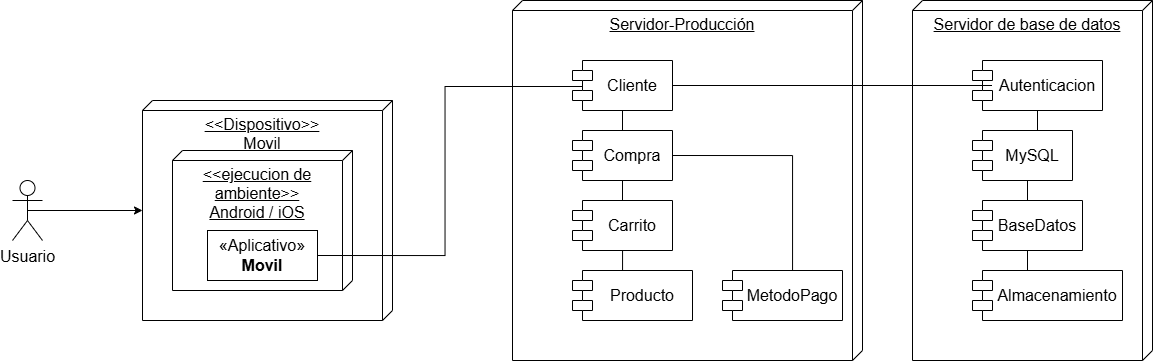

The diagram above was exported from draw.io. Its source (the exported page's mxGraphModel, read from the mxfile embedded in the PNG):
<mxGraphModel dx="2537" dy="908" grid="1" gridSize="10" guides="1" tooltips="1" connect="1" arrows="1" fold="1" page="1" pageScale="1" pageWidth="850" pageHeight="1100" math="0" shadow="0">
  <root>
    <mxCell id="0" />
    <mxCell id="1" parent="0" />
    <mxCell id="MWKqqlLExRxbwX4rjSq1-6" style="edgeStyle=orthogonalEdgeStyle;rounded=0;orthogonalLoop=1;jettySize=auto;html=1;exitX=0.5;exitY=0.5;exitDx=0;exitDy=0;exitPerimeter=0;fontSize=16;" parent="1" source="MWKqqlLExRxbwX4rjSq1-1" target="MWKqqlLExRxbwX4rjSq1-2" edge="1">
      <mxGeometry relative="1" as="geometry" />
    </mxCell>
    <mxCell id="MWKqqlLExRxbwX4rjSq1-1" value="Usuario" style="shape=umlActor;verticalLabelPosition=bottom;verticalAlign=top;html=1;outlineConnect=0;fontSize=16;" parent="1" vertex="1">
      <mxGeometry x="-280" y="320" width="30" height="60" as="geometry" />
    </mxCell>
    <mxCell id="MWKqqlLExRxbwX4rjSq1-2" value="&amp;lt;&amp;lt;Dispositivo&amp;gt;&amp;gt;&lt;div style=&quot;font-size: 16px;&quot;&gt;Movil&lt;/div&gt;" style="verticalAlign=top;align=center;spacingTop=8;spacingLeft=2;spacingRight=12;shape=cube;size=10;direction=south;fontStyle=4;html=1;whiteSpace=wrap;fontSize=16;" parent="1" vertex="1">
      <mxGeometry x="-150" y="240" width="250" height="220" as="geometry" />
    </mxCell>
    <mxCell id="MWKqqlLExRxbwX4rjSq1-3" value="&amp;lt;&amp;lt;ejecucion de ambiente&amp;gt;&amp;gt;&lt;div style=&quot;font-size: 16px;&quot;&gt;Android / iOS&lt;/div&gt;" style="verticalAlign=top;align=center;spacingTop=8;spacingLeft=2;spacingRight=12;shape=cube;size=10;direction=south;fontStyle=4;html=1;whiteSpace=wrap;fontSize=16;" parent="1" vertex="1">
      <mxGeometry x="-120" y="290" width="180" height="140" as="geometry" />
    </mxCell>
    <mxCell id="MWKqqlLExRxbwX4rjSq1-5" value="«Aplicativo»&lt;br style=&quot;font-size: 16px;&quot;&gt;&lt;b style=&quot;font-size: 16px;&quot;&gt;Movil&lt;/b&gt;" style="html=1;whiteSpace=wrap;fontSize=16;" parent="1" vertex="1">
      <mxGeometry x="-85" y="370" width="110" height="50" as="geometry" />
    </mxCell>
    <mxCell id="MWKqqlLExRxbwX4rjSq1-7" value="Servidor de base de datos" style="verticalAlign=top;align=center;spacingTop=8;spacingLeft=2;spacingRight=12;shape=cube;size=10;direction=south;fontStyle=4;html=1;whiteSpace=wrap;fontSize=16;" parent="1" vertex="1">
      <mxGeometry x="620" y="140" width="240" height="360" as="geometry" />
    </mxCell>
    <mxCell id="MWKqqlLExRxbwX4rjSq1-34" value="" style="edgeStyle=orthogonalEdgeStyle;rounded=0;orthogonalLoop=1;jettySize=auto;html=1;endArrow=none;endFill=0;fontSize=16;" parent="1" source="MWKqqlLExRxbwX4rjSq1-11" target="MWKqqlLExRxbwX4rjSq1-15" edge="1">
      <mxGeometry relative="1" as="geometry" />
    </mxCell>
    <mxCell id="MWKqqlLExRxbwX4rjSq1-11" value="Autenticacion" style="shape=module;align=left;spacingLeft=20;align=center;verticalAlign=middle;whiteSpace=wrap;html=1;fontSize=16;" parent="1" vertex="1">
      <mxGeometry x="680" y="200" width="130" height="50" as="geometry" />
    </mxCell>
    <mxCell id="MWKqqlLExRxbwX4rjSq1-14" value="MySQL" style="shape=module;align=left;spacingLeft=20;align=center;verticalAlign=middle;whiteSpace=wrap;html=1;fontSize=16;" parent="1" vertex="1">
      <mxGeometry x="680" y="270" width="100" height="50" as="geometry" />
    </mxCell>
    <mxCell id="MWKqqlLExRxbwX4rjSq1-35" value="" style="edgeStyle=orthogonalEdgeStyle;rounded=0;orthogonalLoop=1;jettySize=auto;html=1;endArrow=none;endFill=0;fontSize=16;" parent="1" source="MWKqqlLExRxbwX4rjSq1-15" target="MWKqqlLExRxbwX4rjSq1-16" edge="1">
      <mxGeometry relative="1" as="geometry" />
    </mxCell>
    <mxCell id="MWKqqlLExRxbwX4rjSq1-15" value="BaseDatos" style="shape=module;align=left;spacingLeft=20;align=center;verticalAlign=middle;whiteSpace=wrap;html=1;fontSize=16;" parent="1" vertex="1">
      <mxGeometry x="680" y="340" width="110" height="50" as="geometry" />
    </mxCell>
    <mxCell id="MWKqqlLExRxbwX4rjSq1-16" value="Almacenamiento" style="shape=module;align=left;spacingLeft=20;align=center;verticalAlign=middle;whiteSpace=wrap;html=1;fontSize=16;" parent="1" vertex="1">
      <mxGeometry x="680" y="410" width="150" height="50" as="geometry" />
    </mxCell>
    <mxCell id="MWKqqlLExRxbwX4rjSq1-24" value="Servidor-Producción" style="verticalAlign=top;align=center;spacingTop=8;spacingLeft=2;spacingRight=12;shape=cube;size=10;direction=south;fontStyle=4;html=1;whiteSpace=wrap;fontSize=16;" parent="1" vertex="1">
      <mxGeometry x="220" y="140" width="350" height="360" as="geometry" />
    </mxCell>
    <mxCell id="MWKqqlLExRxbwX4rjSq1-32" style="edgeStyle=orthogonalEdgeStyle;rounded=0;orthogonalLoop=1;jettySize=auto;html=1;entryX=1;entryY=0.5;entryDx=0;entryDy=0;endArrow=none;endFill=0;exitX=0.25;exitY=0.52;exitDx=0;exitDy=0;exitPerimeter=0;fontSize=16;" parent="1" source="MWKqqlLExRxbwX4rjSq1-25" target="MWKqqlLExRxbwX4rjSq1-5" edge="1">
      <mxGeometry relative="1" as="geometry" />
    </mxCell>
    <mxCell id="MWKqqlLExRxbwX4rjSq1-36" value="" style="edgeStyle=orthogonalEdgeStyle;rounded=0;orthogonalLoop=1;jettySize=auto;html=1;endArrow=none;endFill=0;fontSize=16;" parent="1" source="MWKqqlLExRxbwX4rjSq1-25" target="MWKqqlLExRxbwX4rjSq1-27" edge="1">
      <mxGeometry relative="1" as="geometry" />
    </mxCell>
    <mxCell id="MWKqqlLExRxbwX4rjSq1-25" value="Cliente" style="shape=module;align=left;spacingLeft=20;align=center;verticalAlign=middle;whiteSpace=wrap;html=1;fontSize=16;" parent="1" vertex="1">
      <mxGeometry x="280" y="200" width="100" height="50" as="geometry" />
    </mxCell>
    <mxCell id="MWKqqlLExRxbwX4rjSq1-26" value="Compra" style="shape=module;align=left;spacingLeft=20;align=center;verticalAlign=middle;whiteSpace=wrap;html=1;fontSize=16;" parent="1" vertex="1">
      <mxGeometry x="280" y="270" width="100" height="50" as="geometry" />
    </mxCell>
    <mxCell id="MWKqqlLExRxbwX4rjSq1-38" value="" style="edgeStyle=orthogonalEdgeStyle;rounded=0;orthogonalLoop=1;jettySize=auto;html=1;endArrow=none;endFill=0;fontSize=16;" parent="1" source="MWKqqlLExRxbwX4rjSq1-27" target="MWKqqlLExRxbwX4rjSq1-28" edge="1">
      <mxGeometry relative="1" as="geometry" />
    </mxCell>
    <mxCell id="MWKqqlLExRxbwX4rjSq1-27" value="Carrito" style="shape=module;align=left;spacingLeft=20;align=center;verticalAlign=middle;whiteSpace=wrap;html=1;fontSize=16;" parent="1" vertex="1">
      <mxGeometry x="280" y="340" width="100" height="50" as="geometry" />
    </mxCell>
    <mxCell id="MWKqqlLExRxbwX4rjSq1-28" value="Producto" style="shape=module;align=left;spacingLeft=20;align=center;verticalAlign=middle;whiteSpace=wrap;html=1;fontSize=16;" parent="1" vertex="1">
      <mxGeometry x="280" y="410" width="120" height="50" as="geometry" />
    </mxCell>
    <mxCell id="MWKqqlLExRxbwX4rjSq1-37" style="edgeStyle=orthogonalEdgeStyle;rounded=0;orthogonalLoop=1;jettySize=auto;html=1;entryX=1;entryY=0.5;entryDx=0;entryDy=0;endArrow=none;endFill=0;fontSize=16;" parent="1" source="MWKqqlLExRxbwX4rjSq1-29" target="MWKqqlLExRxbwX4rjSq1-26" edge="1">
      <mxGeometry relative="1" as="geometry">
        <Array as="points">
          <mxPoint x="500" y="295" />
        </Array>
      </mxGeometry>
    </mxCell>
    <mxCell id="MWKqqlLExRxbwX4rjSq1-29" value="MetodoPago" style="shape=module;align=left;spacingLeft=20;align=center;verticalAlign=middle;whiteSpace=wrap;html=1;fontSize=16;" parent="1" vertex="1">
      <mxGeometry x="430" y="410" width="120" height="50" as="geometry" />
    </mxCell>
    <mxCell id="MWKqqlLExRxbwX4rjSq1-33" style="edgeStyle=orthogonalEdgeStyle;rounded=0;orthogonalLoop=1;jettySize=auto;html=1;entryX=0.15;entryY=0.5;entryDx=0;entryDy=0;entryPerimeter=0;endArrow=none;endFill=0;fontSize=16;" parent="1" source="MWKqqlLExRxbwX4rjSq1-25" target="MWKqqlLExRxbwX4rjSq1-11" edge="1">
      <mxGeometry relative="1" as="geometry" />
    </mxCell>
  </root>
</mxGraphModel>